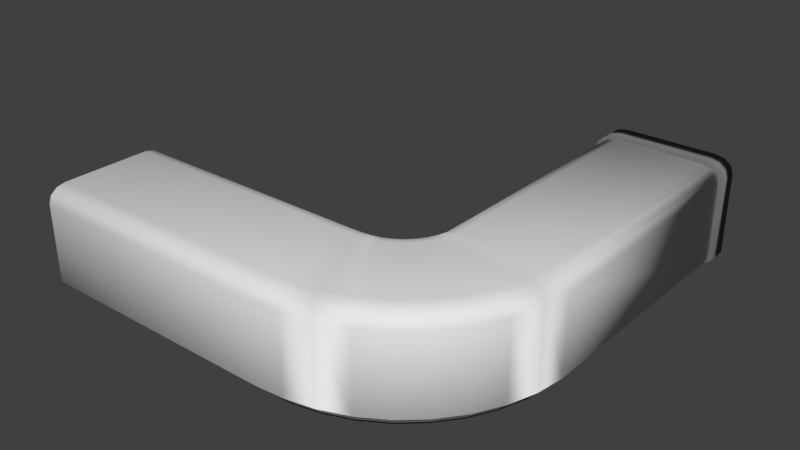 # Source: Corridor90DegreesAlex.blend  (saved by Blender 2.78.0; exported with 4.5.12 LTS)
import bpy
from mathutils import Matrix  # noqa: F401  (used for matrix-valued properties, if any)

bpy.ops.wm.read_factory_settings(use_empty=True)
scene = bpy.context.scene
scene.name = 'Scene'

# ---- collections
col_collection_1 = bpy.data.collections.new('Collection 1'); scene.collection.children.link(col_collection_1)

# ---- materials (node trees are filled in below, after node groups)
mat_material_008 = bpy.data.materials.new('Material.008')
mat_material_008.alpha_threshold = 0.0
mat_material_008.roughness = 0.5
mat_material_003 = bpy.data.materials.new('Material.003')
mat_material_003.alpha_threshold = 0.0
mat_material_003.roughness = 0.5

# ---- material node trees
mat_material_008.use_nodes = True; mat_material_008.node_tree.nodes.clear()
_N = mat_material_008.node_tree.nodes; _L = mat_material_008.node_tree.links
n0 = _N.new('ShaderNodeOutputMaterial'); n0.name = 'Material Output'; n0.location = (300, 300)
n1 = _N.new('ShaderNodeBsdfDiffuse'); n1.name = 'Diffuse BSDF'; n1.location = (10, 300)
n1.inputs[0].default_value = (0.1282, 0.1282, 0.1282, 1.0)
_L.new(n1.outputs[0], n0.inputs[0])
n0.is_active_output = True
mat_material_003.use_nodes = True; mat_material_003.node_tree.nodes.clear()
_N = mat_material_003.node_tree.nodes; _L = mat_material_003.node_tree.links
n0 = _N.new('ShaderNodeOutputMaterial'); n0.name = 'Material Output'; n0.location = (300, 300)
n1 = _N.new('ShaderNodeBsdfDiffuse'); n1.name = 'Diffuse BSDF'; n1.location = (10, 300)
n1.inputs[0].default_value = (0.1902, 0.1902, 0.1902, 1.0)
_L.new(n1.outputs[0], n0.inputs[0])
n0.is_active_output = True

# ---- world
world_world = bpy.data.worlds.new('World'); scene.world = world_world
world_world.color = (0.05088, 0.05088, 0.05088)
world_world.use_sun_shadow = False
world_world.sun_shadow_jitter_overblur = 0.0
world_world.cycles.sampling_method = 'MANUAL'

# ---- meshes
me_cube_001 = bpy.data.meshes.new('Cube.001')
me_cube_001.from_pydata([(-1.0, -1.0, -1.0), (-1.0, -1.0, 1.0), (-1.0, 1.0, -1.0), (-1.0, 1.0, 1.0), (0.8233, -1.0, -1.0), (0.8233, -1.0, 1.0), (0.8233, 1.0, -1.0), (0.8233, 1.0, 1.0), (1.026, -0.9848, -1.0), (1.026, -0.9848, 1.0), (0.8934, 0.9848, -1.0), (0.8934, 0.9848, 1.0), (1.225, -0.8777, -1.0), (1.225, -0.8777, 1.0), (0.9634, 1.002, -1.0), (0.9634, 1.002, 1.0), (1.413, -0.6819, -1.0), (1.413, -0.6819, 1.0), (1.031, 1.05, -1.0), (1.031, 1.05, 1.0), (1.586, -0.4033, -1.0), (1.586, -0.4033, 1.0), (1.095, 1.129, -1.0), (1.095, 1.129, 1.0), (1.737, -0.05048, -1.0), (1.737, -0.05048, 1.0), (1.152, 1.235, -1.0), (1.152, 1.235, 1.0), (1.863, 0.3659, -1.0), (1.863, 0.3659, 1.0), (1.202, 1.366, -1.0), (1.202, 1.366, 1.0), (1.959, 0.8332, -1.0), (1.959, 0.8332, 1.0), (1.242, 1.517, -1.0), (1.242, 1.517, 1.0), (2.023, 1.337, -1.0), (2.023, 1.337, 1.0), (1.271, 1.684, -1.0), (1.271, 1.684, 1.0), (2.053, 1.863, -1.0), (2.053, 1.863, 1.0), (1.289, 1.863, -1.0), (1.289, 1.863, 1.0), (2.053, 6.624, -1.0), (2.053, 6.624, 1.0), (1.289, 6.624, -1.0), (1.289, 6.624, 1.0), (1.289, 7.101, 1.0), (1.289, 7.101, -1.0), (2.053, 7.101, -1.0), (2.053, 7.101, 1.0)], [], [(0, 1, 3, 2), (2, 3, 7, 6), (4, 5, 1, 0), (2, 6, 4, 0), (7, 3, 1, 5), (5, 4, 8, 9), (11, 9, 13, 15), (4, 6, 10, 8), (7, 5, 9, 11), (6, 7, 11, 10), (15, 13, 17, 19), (10, 11, 15, 14), (9, 8, 12, 13), (8, 10, 14, 12), (17, 16, 20, 21), (14, 15, 19, 18), (13, 12, 16, 17), (12, 14, 18, 16), (23, 21, 25, 27), (16, 18, 22, 20), (19, 17, 21, 23), (18, 19, 23, 22), (26, 27, 31, 30), (22, 23, 27, 26), (21, 20, 24, 25), (20, 22, 26, 24), (29, 28, 32, 33), (25, 24, 28, 29), (24, 26, 30, 28), (27, 25, 29, 31), (35, 33, 37, 39), (28, 30, 34, 32), (31, 29, 33, 35), (30, 31, 35, 34), (37, 36, 40, 41), (34, 35, 39, 38), (33, 32, 36, 37), (32, 34, 38, 36), (40, 42, 46, 44), (36, 38, 42, 40), (39, 37, 41, 43), (38, 39, 43, 42), (47, 45, 51, 48), (43, 41, 45, 47), (42, 43, 47, 46), (41, 40, 44, 45), (49, 48, 51, 50), (46, 47, 48, 49), (45, 44, 50, 51), (44, 46, 49, 50)])
me_cube_001.polygons.foreach_set('use_smooth', [True] * 50)
me_cube_001.materials.append(mat_material_008)
me_cube_001.use_remesh_preserve_volume = False
me_cube_001.use_remesh_preserve_attributes = False
me_cube_001.use_mirror_vertex_groups = False
me_cube_001.update()
me_cube = bpy.data.meshes.new('Cube')
me_cube.from_pydata([(-1.0, -1.0, 0.7069), (-1.0, -0.7069, 1.0), (-1.0, -0.9607, 0.8535), (-1.0, -0.8535, 0.9607), (-1.0, 0.7069, 1.0), (-1.0, 1.0, 0.7069), (-1.0, 0.8535, 0.9607), (-1.0, 0.9607, 0.8535), (1.0, -0.7069, 1.0), (1.0, -1.0, 0.7069), (1.0, -0.8535, 0.9607), (1.0, -0.9607, 0.8535), (1.0, 1.0, 0.7069), (1.0, 0.7069, 1.0), (1.0, 0.9607, 0.8535), (1.0, 0.8535, 0.9607), (-1.0, -0.8492, -1.0), (-1.0, -1.0, -0.8492), (-1.0, 1.0, -0.8492), (-1.0, 0.8492, -1.0), (1.0, -1.0, -0.8492), (1.0, -0.8492, -1.0), (1.0, 0.8492, -1.0), (1.0, 1.0, -0.8492), (-1.0, -0.9504, 0.7004), (-1.0, -0.7004, 0.9504), (-1.0, -0.9174, 0.8285), (-1.0, -0.8285, 0.9174), (-1.0, 0.7004, 0.9504), (-1.0, 0.9504, 0.7004), (-1.0, 0.8285, 0.9174), (-1.0, 0.9174, 0.8285), (1.0, -0.7004, 0.9504), (1.0, -0.9504, 0.7004), (1.0, -0.8285, 0.9174), (1.0, -0.9174, 0.8285), (1.0, 0.9504, 0.7004), (1.0, 0.7004, 0.9504), (1.0, 0.9174, 0.8285), (1.0, 0.8285, 0.9174), (-1.0, -0.8139, -1.0), (-1.0, -0.9538, -0.8301), (-1.0, 0.9538, -0.8301), (-1.0, 0.8139, -1.0), (1.0, -0.9538, -0.8301), (1.0, -0.8139, -1.0), (1.0, 0.8139, -1.0), (1.0, 0.9538, -0.8301), (1.089, 0.7141, 1.0), (1.076, 0.8584, 0.9607), (1.067, 0.964, 0.8535), (1.063, 1.003, 0.7069), (1.224, -0.8226, 0.9607), (1.211, -0.6783, 1.0), (1.233, -0.9282, 0.8535), (1.237, -0.9669, 0.7069), (1.063, 1.003, -0.8492), (1.076, 0.8542, -1.0), (1.224, -0.8184, -1.0), (1.237, -0.9669, -0.8492), (1.089, 0.7077, 0.9504), (1.078, 0.8338, 0.9174), (1.07, 0.9214, 0.8285), (1.067, 0.9539, 0.7004), (1.222, -0.798, 0.9174), (1.211, -0.6719, 0.9504), (1.23, -0.8856, 0.8285), (1.233, -0.9181, 0.7004), (1.067, 0.9572, -0.8301), (1.079, 0.8194, -1.0), (1.221, -0.7836, -1.0), (1.233, -0.9214, -0.8301), (1.177, 0.7343, 1.0), (1.152, 0.872, 0.9607), (1.133, 0.9728, 0.8535), (1.127, 1.01, 0.7069), (1.444, -0.732, 0.9607), (1.419, -0.5943, 1.0), (1.462, -0.8328, 0.8535), (1.469, -0.8697, 0.7069), (1.127, 1.01, -0.8492), (1.152, 0.868, -1.0), (1.443, -0.728, -1.0), (1.469, -0.8697, -0.8492), (1.178, 0.7282, 0.9504), (1.156, 0.8485, 0.9174), (1.141, 0.9321, 0.8285), (1.135, 0.9631, 0.7004), (1.439, -0.7085, 0.9174), (1.417, -0.5882, 0.9504), (1.455, -0.7921, 0.8285), (1.46, -0.8231, 0.7004), (1.135, 0.9663, -0.8301), (1.159, 0.8348, -1.0), (1.437, -0.6948, -1.0), (1.461, -0.8263, -0.8301), (1.177, 0.7343, 1.0), (1.152, 0.872, 0.9607), (1.133, 0.9728, 0.8535), (1.127, 1.01, 0.7069), (1.444, -0.732, 0.9607), (1.419, -0.5943, 1.0), (1.462, -0.8328, 0.8535), (1.469, -0.8697, 0.7069), (1.127, 1.01, -0.8492), (1.152, 0.868, -1.0), (1.443, -0.728, -1.0), (1.469, -0.8697, -0.8492), (1.178, 0.7282, 0.9504), (1.156, 0.8485, 0.9174), (1.141, 0.9321, 0.8285), (1.135, 0.9631, 0.7004), (1.439, -0.7085, 0.9174), (1.417, -0.5882, 0.9504), (1.455, -0.7921, 0.8285), (1.46, -0.8231, 0.7004), (1.135, 0.9663, -0.8301), (1.159, 0.8348, -1.0), (1.437, -0.6948, -1.0), (1.461, -0.8263, -0.8301), (1.262, 0.7848, 1.0), (1.225, 0.9117, 0.9607), (1.198, 1.005, 0.8535), (1.189, 1.039, 0.7069), (1.652, -0.5665, 0.9607), (1.615, -0.4396, 1.0), (1.679, -0.6594, 0.8535), (1.689, -0.6934, 0.7069), (1.189, 1.039, -0.8492), (1.226, 0.908, -1.0), (1.651, -0.5628, -1.0), (1.689, -0.6934, -0.8492), (1.264, 0.7792, 0.9504), (1.232, 0.8901, 0.9174), (1.209, 0.9671, 0.8285), (1.201, 0.9957, 0.7004), (1.646, -0.5449, 0.9174), (1.614, -0.434, 0.9504), (1.668, -0.6219, 0.8285), (1.676, -0.6505, 0.7004), (1.2, 0.9986, -0.8301), (1.235, 0.8774, -1.0), (1.642, -0.5322, -1.0), (1.677, -0.6534, -0.8301), (1.341, 0.8641, 1.0), (1.294, 0.9764, 0.9607), (1.26, 1.059, 0.8535), (1.247, 1.089, 0.7069), (1.843, -0.3312, 0.9607), (1.796, -0.2189, 1.0), (1.877, -0.4134, 0.8535), (1.89, -0.4434, 0.7069), (1.247, 1.089, -0.8492), (1.296, 0.9731, -1.0), (1.842, -0.3279, -1.0), (1.89, -0.4434, -0.8492), (1.343, 0.8591, 0.9504), (1.302, 0.9572, 0.9174), (1.274, 1.025, 0.8285), (1.263, 1.051, 0.7004), (1.835, -0.312, 0.9174), (1.794, -0.2139, 0.9504), (1.863, -0.3802, 0.8285), (1.874, -0.4055, 0.7004), (1.262, 1.053, -0.8301), (1.307, 0.9461, -1.0), (1.83, -0.3008, -1.0), (1.875, -0.4081, -0.8301), (1.413, 0.9698, 1.0), (1.357, 1.064, 0.9607), (1.316, 1.133, 0.8535), (1.3, 1.158, 0.7069), (2.01, -0.03315, 0.9607), (1.954, 0.06104, 1.0), (2.051, -0.1021, 0.8535), (2.067, -0.1273, 0.7069), (1.3, 1.158, -0.8492), (1.358, 1.061, -1.0), (2.009, -0.03042, -1.0), (2.067, -0.1273, -0.8492), (1.415, 0.9656, 0.9504), (1.366, 1.048, 0.9174), (1.332, 1.105, 0.8285), (1.319, 1.126, 0.7004), (2.001, -0.01708, 0.9174), (1.952, 0.06523, 0.9504), (2.035, -0.07427, 0.8285), (2.048, -0.09548, 0.7004), (1.318, 1.129, -0.8301), (1.372, 1.039, -1.0), (1.995, -0.007696, -1.0), (2.049, -0.09766, -0.8301), (1.474, 1.099, 1.0), (1.41, 1.172, 0.9607), (1.364, 1.226, 0.8535), (1.347, 1.245, 0.7069), (2.149, 0.3185, 0.9607), (2.086, 0.3918, 1.0), (2.196, 0.2649, 0.8535), (2.213, 0.2453, 0.7069), (1.347, 1.245, -0.8492), (1.412, 1.17, -1.0), (2.148, 0.3206, -1.0), (2.213, 0.2453, -0.8492), (1.477, 1.095, 0.9504), (1.421, 1.159, 0.9174), (1.383, 1.204, 0.8285), (1.368, 1.22, 0.7004), (2.139, 0.331, 0.9174), (2.083, 0.3951, 0.9504), (2.177, 0.2865, 0.8285), (2.191, 0.27, 0.7004), (1.367, 1.222, -0.8301), (1.427, 1.152, -1.0), (2.132, 0.3383, -1.0), (2.193, 0.2683, -0.8301), (1.523, 1.247, 1.0), (1.454, 1.297, 0.9607), (1.404, 1.334, 0.8535), (1.385, 1.347, 0.7069), (2.256, 0.7132, 0.9607), (2.187, 0.7633, 1.0), (2.306, 0.6765, 0.8535), (2.325, 0.663, 0.7069), (1.385, 1.347, -0.8492), (1.456, 1.296, -1.0), (2.254, 0.7146, -1.0), (2.325, 0.663, -0.8492), (1.526, 1.245, 0.9504), (1.466, 1.288, 0.9174), (1.424, 1.319, 0.8285), (1.408, 1.33, 0.7004), (2.244, 0.7217, 0.9174), (2.184, 0.7655, 0.9504), (2.286, 0.6913, 0.8285), (2.301, 0.68, 0.7004), (1.407, 1.331, -0.8301), (1.473, 1.283, -1.0), (2.237, 0.7267, -1.0), (2.303, 0.6788, -0.8301), (1.558, 1.41, 1.0), (1.486, 1.435, 0.9607), (1.433, 1.454, 0.8535), (1.414, 1.461, 0.7069), (2.326, 1.139, 0.9607), (2.254, 1.164, 1.0), (2.379, 1.12, 0.8535), (2.399, 1.113, 0.7069), (1.414, 1.461, -0.8492), (1.488, 1.434, -1.0), (2.324, 1.14, -1.0), (2.399, 1.113, -0.8492), (1.561, 1.409, 0.9504), (1.498, 1.431, 0.9174), (1.454, 1.446, 0.8285), (1.438, 1.452, 0.7004), (2.314, 1.143, 0.9174), (2.251, 1.165, 0.9504), (2.358, 1.128, 0.8285), (2.374, 1.122, 0.7004), (1.437, 1.453, -0.8301), (1.505, 1.428, -1.0), (2.307, 1.146, -1.0), (2.376, 1.121, -0.8301), (1.558, 1.41, 1.0), (1.486, 1.435, 0.9607), (1.433, 1.454, 0.8535), (1.414, 1.461, 0.7069), (2.326, 1.139, 0.9607), (2.254, 1.164, 1.0), (2.379, 1.12, 0.8535), (2.399, 1.113, 0.7069), (1.414, 1.461, -0.8492), (1.488, 1.434, -1.0), (2.324, 1.14, -1.0), (2.399, 1.113, -0.8492), (1.561, 1.409, 0.9504), (1.498, 1.431, 0.9174), (1.454, 1.446, 0.8285), (1.438, 1.452, 0.7004), (2.314, 1.143, 0.9174), (2.251, 1.165, 0.9504), (2.358, 1.128, 0.8285), (2.374, 1.122, 0.7004), (1.437, 1.453, -0.8301), (1.505, 1.428, -1.0), (2.307, 1.146, -1.0), (2.376, 1.121, -0.8301), (1.579, 1.582, 1.0), (1.506, 1.582, 0.9607), (1.452, 1.582, 0.8535), (1.432, 1.582, 0.7069), (2.359, 1.582, 0.9607), (2.286, 1.582, 1.0), (2.413, 1.582, 0.8535), (2.432, 1.582, 0.7069), (1.432, 1.582, -0.8492), (1.508, 1.582, -1.0), (2.357, 1.582, -1.0), (2.432, 1.582, -0.8492), (1.582, 1.582, 0.9504), (1.518, 1.582, 0.9174), (1.474, 1.582, 0.8285), (1.457, 1.582, 0.7004), (2.346, 1.582, 0.9174), (2.282, 1.582, 0.9504), (2.391, 1.582, 0.8285), (2.407, 1.582, 0.7004), (1.455, 1.582, -0.8301), (1.525, 1.582, -1.0), (2.339, 1.582, -1.0), (2.409, 1.582, -0.8301), (1.579, 5.582, 1.0), (1.506, 5.582, 0.9607), (1.452, 5.582, 0.8535), (1.432, 5.582, 0.7069), (2.359, 5.582, 0.9607), (2.286, 5.582, 1.0), (2.413, 5.582, 0.8535), (2.432, 5.582, 0.7069), (1.432, 5.582, -0.8492), (1.508, 5.582, -1.0), (2.357, 5.582, -1.0), (2.432, 5.582, -0.8492), (1.582, 5.582, 0.9504), (1.518, 5.582, 0.9174), (1.474, 5.582, 0.8285), (1.457, 5.582, 0.7004), (2.346, 5.582, 0.9174), (2.282, 5.582, 0.9504), (2.391, 5.582, 0.8285), (2.407, 5.582, 0.7004), (1.455, 5.582, -0.8301), (1.525, 5.582, -1.0), (2.339, 5.582, -1.0), (2.409, 5.582, -0.8301)], [], [(13, 4, 1, 8), (18, 5, 12, 23), (20, 9, 0, 17), (4, 13, 15, 6), (6, 15, 14, 7), (7, 14, 12, 5), (8, 1, 3, 10), (10, 3, 2, 11), (11, 2, 0, 9), (22, 19, 18, 23), (16, 21, 20, 17), (37, 32, 25, 28), (42, 47, 36, 29), (44, 41, 24, 33), (28, 30, 39, 37), (30, 31, 38, 39), (31, 29, 36, 38), (32, 34, 27, 25), (34, 35, 26, 27), (35, 33, 24, 26), (46, 47, 42, 43), (40, 41, 44, 45), (4, 6, 30, 28), (44, 33, 67, 71), (6, 7, 31, 30), (47, 46, 69, 68), (7, 5, 29, 31), (35, 34, 64, 66), (23, 12, 51, 56), (3, 1, 25, 27), (32, 37, 60, 65), (2, 3, 27, 26), (45, 44, 71, 70), (0, 2, 26, 24), (1, 4, 28, 25), (8, 10, 52, 53), (11, 9, 55, 54), (19, 22, 46, 43), (18, 19, 43, 42), (16, 17, 41, 40), (21, 16, 40, 45), (39, 38, 62, 61), (15, 13, 48, 49), (17, 0, 24, 41), (5, 18, 42, 29), (46, 22, 57, 69), (67, 66, 90, 91), (50, 49, 73, 74), (59, 58, 82, 83), (66, 64, 88, 90), (49, 48, 72, 73), (57, 56, 80, 81), (64, 65, 89, 88), (63, 68, 92, 87), (48, 53, 77, 72), (62, 63, 87, 86), (71, 67, 91, 95), (38, 36, 63, 62), (14, 15, 49, 50), (20, 21, 58, 59), (13, 8, 53, 48), (37, 39, 61, 60), (33, 35, 66, 67), (10, 11, 54, 52), (34, 32, 65, 64), (22, 23, 56, 57), (21, 45, 70, 58), (36, 47, 68, 63), (9, 20, 59, 55), (12, 14, 50, 51), (85, 86, 110, 109), (94, 95, 119, 118), (76, 78, 102, 100), (84, 85, 109, 108), (92, 93, 117, 116), (77, 76, 100, 101), (80, 75, 99, 104), (93, 81, 105, 117), (89, 84, 108, 113), (75, 74, 98, 99), (79, 83, 107, 103), (58, 70, 94, 82), (55, 59, 83, 79), (51, 50, 74, 75), (65, 60, 84, 89), (69, 57, 81, 93), (56, 51, 75, 80), (53, 52, 76, 77), (68, 69, 93, 92), (60, 61, 85, 84), (52, 54, 78, 76), (70, 71, 95, 94), (61, 62, 86, 85), (54, 55, 79, 78), (106, 118, 142, 130), (115, 114, 138, 139), (98, 97, 121, 122), (107, 106, 130, 131), (114, 112, 136, 138), (97, 96, 120, 121), (105, 104, 128, 129), (112, 113, 137, 136), (111, 116, 140, 135), (96, 101, 125, 120), (110, 111, 135, 134), (78, 79, 103, 102), (95, 91, 115, 119), (86, 87, 111, 110), (72, 77, 101, 96), (87, 92, 116, 111), (88, 89, 113, 112), (81, 80, 104, 105), (73, 72, 96, 97), (90, 88, 112, 114), (83, 82, 106, 107), (74, 73, 97, 98), (91, 90, 114, 115), (82, 94, 118, 106), (126, 127, 151, 150), (133, 134, 158, 157), (142, 143, 167, 166), (124, 126, 150, 148), (132, 133, 157, 156), (140, 141, 165, 164), (125, 124, 148, 149), (128, 123, 147, 152), (141, 129, 153, 165), (137, 132, 156, 161), (123, 122, 146, 147), (103, 107, 131, 127), (99, 98, 122, 123), (113, 108, 132, 137), (117, 105, 129, 141), (104, 99, 123, 128), (101, 100, 124, 125), (116, 117, 141, 140), (108, 109, 133, 132), (100, 102, 126, 124), (118, 119, 143, 142), (109, 110, 134, 133), (102, 103, 127, 126), (119, 115, 139, 143), (154, 166, 190, 178), (163, 162, 186, 187), (146, 145, 169, 170), (155, 154, 178, 179), (162, 160, 184, 186), (145, 144, 168, 169), (153, 152, 176, 177), (160, 161, 185, 184), (159, 164, 188, 183), (144, 149, 173, 168), (158, 159, 183, 182), (143, 139, 163, 167), (134, 135, 159, 158), (120, 125, 149, 144), (135, 140, 164, 159), (136, 137, 161, 160), (129, 128, 152, 153), (121, 120, 144, 145), (138, 136, 160, 162), (131, 130, 154, 155), (122, 121, 145, 146), (139, 138, 162, 163), (130, 142, 166, 154), (127, 131, 155, 151), (174, 175, 199, 198), (181, 182, 206, 205), (190, 191, 215, 214), (172, 174, 198, 196), (180, 181, 205, 204), (188, 189, 213, 212), (173, 172, 196, 197), (176, 171, 195, 200), (189, 177, 201, 213), (185, 180, 204, 209), (171, 170, 194, 195), (151, 155, 179, 175), (147, 146, 170, 171), (161, 156, 180, 185), (165, 153, 177, 189), (152, 147, 171, 176), (149, 148, 172, 173), (164, 165, 189, 188), (156, 157, 181, 180), (148, 150, 174, 172), (166, 167, 191, 190), (157, 158, 182, 181), (150, 151, 175, 174), (167, 163, 187, 191), (199, 203, 227, 223), (202, 214, 238, 226), (211, 210, 234, 235), (194, 193, 217, 218), (203, 202, 226, 227), (210, 208, 232, 234), (193, 192, 216, 217), (201, 200, 224, 225), (208, 209, 233, 232), (207, 212, 236, 231), (192, 197, 221, 216), (191, 187, 211, 215), (182, 183, 207, 206), (168, 173, 197, 192), (183, 188, 212, 207), (184, 185, 209, 208), (177, 176, 200, 201), (169, 168, 192, 193), (186, 184, 208, 210), (179, 178, 202, 203), (170, 169, 193, 194), (187, 186, 210, 211), (178, 190, 214, 202), (175, 179, 203, 199), (239, 235, 259, 263), (222, 223, 247, 246), (229, 230, 254, 253), (238, 239, 263, 262), (220, 222, 246, 244), (228, 229, 253, 252), (236, 237, 261, 260), (221, 220, 244, 245), (224, 219, 243, 248), (237, 225, 249, 261), (233, 228, 252, 257), (195, 194, 218, 219), (209, 204, 228, 233), (213, 201, 225, 237), (200, 195, 219, 224), (197, 196, 220, 221), (212, 213, 237, 236), (204, 205, 229, 228), (196, 198, 222, 220), (214, 215, 239, 238), (205, 206, 230, 229), (198, 199, 223, 222), (215, 211, 235, 239), (206, 207, 231, 230), (247, 251, 275, 271), (250, 262, 286, 274), (259, 258, 282, 283), (242, 241, 265, 266), (251, 250, 274, 275), (258, 256, 280, 282), (241, 240, 264, 265), (249, 248, 272, 273), (256, 257, 281, 280), (255, 260, 284, 279), (240, 245, 269, 264), (230, 231, 255, 254), (216, 221, 245, 240), (231, 236, 260, 255), (232, 233, 257, 256), (225, 224, 248, 249), (217, 216, 240, 241), (234, 232, 256, 258), (227, 226, 250, 251), (218, 217, 241, 242), (235, 234, 258, 259), (226, 238, 262, 250), (223, 227, 251, 247), (219, 218, 242, 243), (278, 279, 303, 302), (287, 283, 307, 311), (270, 271, 295, 294), (277, 278, 302, 301), (286, 287, 311, 310), (268, 270, 294, 292), (276, 277, 301, 300), (284, 285, 309, 308), (269, 268, 292, 293), (272, 267, 291, 296), (285, 273, 297, 309), (243, 242, 266, 267), (257, 252, 276, 281), (261, 249, 273, 285), (248, 243, 267, 272), (245, 244, 268, 269), (260, 261, 285, 284), (252, 253, 277, 276), (244, 246, 270, 268), (262, 263, 287, 286), (253, 254, 278, 277), (246, 247, 271, 270), (263, 259, 283, 287), (254, 255, 279, 278), (291, 290, 314, 315), (295, 299, 323, 319), (298, 310, 334, 322), (307, 306, 330, 331), (290, 289, 313, 314), (299, 298, 322, 323), (306, 304, 328, 330), (289, 288, 312, 313), (297, 296, 320, 321), (304, 305, 329, 328), (303, 308, 332, 327), (264, 269, 293, 288), (279, 284, 308, 303), (280, 281, 305, 304), (273, 272, 296, 297), (265, 264, 288, 289), (282, 280, 304, 306), (275, 274, 298, 299), (266, 265, 289, 290), (283, 282, 306, 307), (274, 286, 310, 298), (271, 275, 299, 295), (267, 266, 290, 291), (281, 276, 300, 305), (313, 312, 324, 325), (314, 313, 325, 326), (315, 314, 326, 327), (317, 316, 328, 329), (316, 318, 330, 328), (318, 319, 331, 330), (312, 317, 329, 324), (321, 320, 332, 333), (323, 322, 334, 335), (319, 323, 335, 331), (320, 315, 327, 332), (305, 300, 324, 329), (309, 297, 321, 333), (296, 291, 315, 320), (293, 292, 316, 317), (308, 309, 333, 332), (300, 301, 325, 324), (292, 294, 318, 316), (310, 311, 335, 334), (301, 302, 326, 325), (294, 295, 319, 318), (311, 307, 331, 335), (302, 303, 327, 326), (288, 293, 317, 312)])
me_cube.polygons.foreach_set('use_smooth', [True] * 334)
me_cube.use_remesh_preserve_volume = False
me_cube.use_remesh_preserve_attributes = False
me_cube.use_mirror_vertex_groups = False
me_cube.update()
me_cube_005 = bpy.data.meshes.new('Cube.005')
me_cube_005.from_pydata([(-1.0, -1.0, 0.7069), (-1.0, -0.7069, 1.0), (-1.0, -0.9607, 0.8535), (-1.0, -0.8535, 0.9607), (-1.0, 0.7069, 1.0), (-1.0, 1.0, 0.7069), (-1.0, 0.8535, 0.9607), (-1.0, 0.9607, 0.8535), (1.0, -0.7069, 1.0), (1.0, -1.0, 0.7069), (1.0, -0.8535, 0.9607), (1.0, -0.9607, 0.8535), (1.0, 1.0, 0.7069), (1.0, 0.7069, 1.0), (1.0, 0.9607, 0.8535), (1.0, 0.8535, 0.9607), (-1.0, -0.816, -0.9607), (-1.0, -1.0, -0.8492), (-1.0, 1.0, -0.8492), (-1.0, 0.816, -0.9607), (1.0, -1.0, -0.8492), (1.0, -0.816, -0.9607), (1.0, 0.816, -0.9607), (1.0, 1.0, -0.8492), (-1.0, -0.9009, 0.6939), (-1.0, -0.6939, 0.9009), (-1.0, -0.8741, 0.8035), (-1.0, -0.8035, 0.8741), (-1.0, 0.6939, 0.9009), (-1.0, 0.9009, 0.6939), (-1.0, 0.8035, 0.8741), (-1.0, 0.8741, 0.8035), (1.0, -0.6939, 0.9009), (1.0, -0.9009, 0.6939), (1.0, -0.8035, 0.8741), (1.0, -0.8741, 0.8035), (1.0, 0.9009, 0.6939), (1.0, 0.6939, 0.9009), (1.0, 0.8741, 0.8035), (1.0, 0.8035, 0.8741), (-1.0, -0.7785, -0.9607), (-1.0, -0.9076, -0.8109), (-1.0, 0.9076, -0.8109), (-1.0, 0.7785, -0.9607), (1.0, -0.9076, -0.8109), (1.0, -0.7785, -0.9607), (1.0, 0.7785, -0.9607), (1.0, 0.9076, -0.8109)], [], [(13, 4, 1, 8), (18, 5, 12, 23), (20, 9, 0, 17), (4, 13, 15, 6), (6, 15, 14, 7), (7, 14, 12, 5), (8, 1, 3, 10), (10, 3, 2, 11), (11, 2, 0, 9), (22, 19, 18, 23), (16, 21, 20, 17), (37, 32, 25, 28), (42, 47, 36, 29), (44, 41, 24, 33), (28, 30, 39, 37), (30, 31, 38, 39), (31, 29, 36, 38), (32, 34, 27, 25), (34, 35, 26, 27), (35, 33, 24, 26), (46, 47, 42, 43), (40, 41, 44, 45), (4, 6, 30, 28), (15, 13, 37, 39), (6, 7, 31, 30), (14, 15, 39, 38), (7, 5, 29, 31), (12, 14, 38, 36), (8, 10, 34, 32), (3, 1, 25, 27), (10, 11, 35, 34), (2, 3, 27, 26), (11, 9, 33, 35), (0, 2, 26, 24), (1, 4, 28, 25), (13, 8, 32, 37), (22, 23, 47, 46), (19, 22, 46, 43), (18, 19, 43, 42), (16, 17, 41, 40), (21, 16, 40, 45), (20, 21, 45, 44), (9, 20, 44, 33), (17, 0, 24, 41), (5, 18, 42, 29), (23, 12, 36, 47)])
me_cube_005.polygons.foreach_set('use_smooth', [True] * 46)
me_cube_005.materials.append(mat_material_003)
me_cube_005.use_remesh_preserve_volume = False
me_cube_005.use_remesh_preserve_attributes = False
me_cube_005.use_mirror_vertex_groups = False
me_cube_005.update()

# ---- objects
ob_cube_001 = bpy.data.objects.new('Cube.001', me_cube_001)
ob_cube = bpy.data.objects.new('Cube', me_cube)
ob_cube_005 = bpy.data.objects.new('Cube.005', me_cube_005)

# ---- transforms, parenting, visibility, modifiers, constraints
ob_cube_001.location = (0.5, 0.0, 0.05368)
ob_cube_001.scale = (5.5, 2.1, 0.05)
ob_cube_001.lineart.crease_threshold = 0.0
ob_cube.location = (0.0, 0.0, 2.104)
ob_cube.scale = (5.0, 2.5, 2.0)
ob_cube.lineart.crease_threshold = 0.0
ob_cube_005.location = (9.651, 14.45, 2.104)
ob_cube_005.rotation_euler = (0.0, -0.0, 1.571)
ob_cube_005.scale = (0.5, 2.602, 2.082)
ob_cube_005.lineart.crease_threshold = 0.0

# ---- collection membership
col_collection_1.objects.link(ob_cube_001)
col_collection_1.objects.link(ob_cube)
col_collection_1.objects.link(ob_cube_005)

# ---- scene / render settings (as saved in the file)
scene.frame_start = 1; scene.frame_end = 250; scene.frame_set(1)
scene.render.engine = 'CYCLES'
scene.render.resolution_percentage = 50
scene.render.dither_intensity = 0.0
scene.cycles.use_denoising = False
scene.cycles.samples = 128
scene.cycles.sampling_pattern = 'TABULATED_SOBOL'
scene.cycles.light_sampling_threshold = 0.0
scene.cycles.use_adaptive_sampling = False
scene.cycles.use_light_tree = False
scene.cycles.blur_glossy = 0.0
scene.cycles.sample_clamp_indirect = 0.0
scene.view_settings.view_transform = 'Standard'
bpy.context.view_layer.update()

# ---- added for rendering (the .blend has no active camera and no usable light): camera, sun
cam_auto = bpy.data.cameras.new('AutoCamera')
cam_auto.lens = 50.0
cam_auto.sensor_width = 36.0
cam_auto.clip_end = 1000.0
ob_auto_camera = bpy.data.objects.new('AutoCamera', cam_auto)
scene.collection.objects.link(ob_auto_camera)
ob_auto_camera.location = (26.6562, -21.4121, 20.5183)
ob_auto_camera.rotation_euler = (1.09748, -7.21219e-08, 0.694738)
scene.camera = ob_auto_camera
light_auto_sun = bpy.data.lights.new('AutoSun', 'SUN')
light_auto_sun.energy = 3.0
light_auto_sun.angle = 0.0523599
ob_auto_sun = bpy.data.objects.new('AutoSun', light_auto_sun)
scene.collection.objects.link(ob_auto_sun)
ob_auto_sun.rotation_euler = (0.872665, 0.174533, 0.523599)
bpy.context.view_layer.update()
